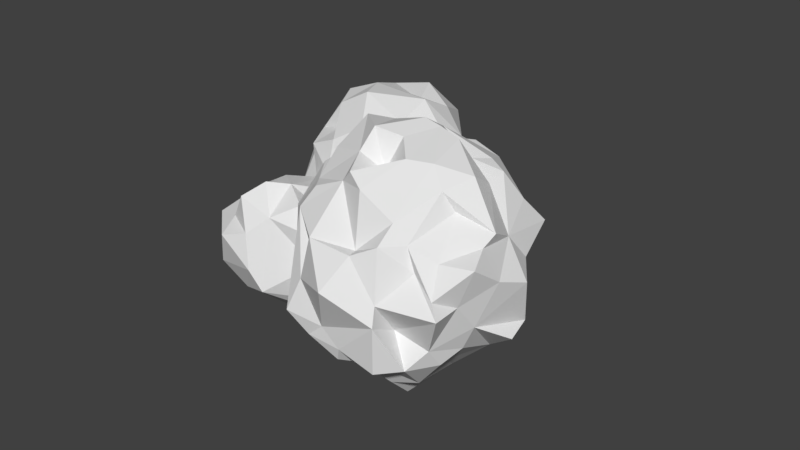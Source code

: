 # Source: explosion.blend  (saved by Blender 2.78.0; exported with 4.5.12 LTS)
import bpy
from mathutils import Matrix  # noqa: F401  (used for matrix-valued properties, if any)

bpy.ops.wm.read_factory_settings(use_empty=True)
scene = bpy.context.scene
scene.name = 'Scene'

# ---- collections
col_collection_1 = bpy.data.collections.new('Collection 1'); scene.collection.children.link(col_collection_1)

# ---- world
world_world = bpy.data.worlds.new('World'); scene.world = world_world
world_world.color = (0.05088, 0.05088, 0.05088)
world_world.use_sun_shadow = False
world_world.sun_shadow_jitter_overblur = 0.0
world_world.cycles.sampling_method = 'MANUAL'

# ---- meshes
me_icosphere_002 = bpy.data.meshes.new('Icosphere.002')
me_icosphere_002.from_pydata([(0.739, -0.6854, -0.396), (-0.221, -0.9627, -0.4036), (-0.867, 0.08777, -0.4344), (0.7859, 0.4079, -0.2251), (0.08865, -1.04, 0.1046), (1.056, -0.0966, 0.2898), (-0.1297, 0.04378, 0.9619), (0.8014, -0.18, -0.613), (0.3973, 0.1799, -0.8731), (-0.4936, -0.2255, -0.776), (-0.2877, 0.335, -0.8052), (0.07229, 0.7899, -0.6366), (0.9801, 0.1914, 0.1356), (-0.6712, -0.8309, 0.144), (0.3915, 0.9409, -0.09128), (-0.1696, 0.8895, 0.006617), (0.6661, 0.5548, 0.2947), (0.6645, -0.1214, 0.6889), (-0.3447, -0.4225, 0.7848), (-0.3012, 0.4037, 0.8748), (0.004957, 0.5057, 0.8245), (-0.00764, -0.3176, -1.041), (0.3927, 0.4857, -0.5497), (-0.3844, 0.5964, -0.4339), (0.9169, -0.4946, -0.2883), (-0.102, -0.7693, -0.2315), (0.4056, -0.9433, 0.3279), (-0.8975, -0.148, -0.317), (-0.7394, -0.5734, 0.2939), (-0.3484, 0.8919, -0.4399), (-0.8528, 0.3258, 0.1433), (-0.4246, -0.6189, 0.3612), (0.2085, 0.1303, 0.9919), (-0.5658, 0.4747, 0.5411), (0.3856, 0.5308, 0.4581), (-0.1989, -0.5187, -0.7642), (0.732, 0.3867, -0.5067), (-0.1615, 0.7663, -0.5937), (-0.9197, -0.4476, -0.2328), (-0.8139, 0.2233, -0.1695), (0.2213, 0.9576, 0.3722), (0.8164, -0.2064, 0.4661), (-0.0001781, -0.4425, 0.8247), (-0.1788, -0.1205, 0.7332), (0.6896, 0.3115, 0.6349), (-0.4644, -0.07399, 0.7253), (-0.6864, 0.09124, 0.5309), (-0.08665, -0.6996, 0.5543), (0.3524, -0.3369, 0.8579), (0.5851, -0.694, 0.4007), (0.5027, 0.6438, -0.31), (-0.1692, 0.8947, 0.4888), (-0.5808, 0.7484, 0.04317), (-0.8417, -0.08561, 0.4055), (-0.3118, -0.8807, 0.07248), (0.9016, -0.678, 0.01003), (0.8775, -0.2543, 0.1263), (-0.06899, 1.019, -0.2449), (-0.6904, 0.5645, -0.3323), (-0.6548, -0.5934, -0.5278), (0.4516, -0.8568, -0.0125), (0.1508, -0.8613, -0.3869), (0.4685, -0.7651, -0.2856), (0.7864, 0.01467, -0.05736), (0.1547, 0.2482, -0.9134), (0.06721, -0.6322, -0.7618), (0.2888, -0.31, -0.8662)], [], [(64, 66, 21), (0, 7, 24), (64, 21, 9), (1, 61, 25), (0, 24, 62), (2, 27, 39), (4, 49, 42), (28, 31, 45), (40, 51, 34), (5, 44, 17), (17, 44, 32), (16, 34, 20), (51, 33, 19), (19, 45, 6), (19, 46, 45), (18, 42, 43), (42, 49, 48), (14, 40, 16), (15, 51, 40), (39, 53, 30), (60, 49, 26), (60, 55, 49), (11, 37, 57), (52, 58, 30), (4, 61, 60), (56, 63, 5), (56, 24, 63), (7, 36, 63), (8, 64, 22), (10, 37, 11), (9, 2, 10), (35, 66, 65), (66, 62, 61), (66, 7, 62), (7, 0, 62), (65, 66, 61), (35, 61, 1), (35, 65, 61), (8, 66, 64), (36, 7, 8), (7, 66, 8), (36, 22, 3), (36, 8, 22), (35, 1, 59), (9, 35, 59), (2, 9, 27), (9, 59, 27), (10, 2, 58), (37, 23, 29), (37, 10, 23), (10, 58, 23), (22, 64, 11), (64, 10, 11), (22, 50, 3), (22, 11, 50), (63, 3, 12), (63, 36, 3), (24, 7, 63), (5, 63, 12), (60, 61, 62), (4, 60, 26), (59, 1, 13), (38, 59, 13), (38, 13, 28), (58, 2, 39), (30, 58, 39), (52, 30, 33), (37, 29, 57), (14, 57, 15), (14, 50, 57), (50, 11, 57), (14, 15, 40), (56, 5, 41), (49, 56, 41), (49, 55, 56), (26, 49, 4), (13, 54, 47), (54, 4, 47), (28, 13, 31), (13, 47, 31), (38, 28, 53), (30, 46, 33), (30, 53, 46), (52, 33, 51), (51, 15, 52), (16, 40, 34), (12, 50, 16), (50, 14, 16), (12, 44, 5), (12, 16, 44), (41, 5, 17), (48, 49, 17), (49, 41, 17), (42, 32, 6), (42, 48, 32), (48, 17, 32), (47, 4, 42), (42, 18, 47), (43, 42, 6), (53, 28, 45), (46, 53, 45), (6, 45, 43), (45, 18, 43), (20, 51, 19), (32, 20, 6), (20, 19, 6), (32, 44, 20), (44, 16, 20), (34, 51, 20), (33, 46, 19), (45, 31, 18), (31, 47, 18), (3, 50, 12), (57, 29, 15), (29, 52, 15), (39, 27, 53), (1, 54, 13), (1, 25, 54), (25, 4, 54), (62, 55, 60), (62, 24, 55), (24, 56, 55), (29, 58, 52), (29, 23, 58), (27, 38, 53), (27, 59, 38), (25, 61, 4), (64, 9, 10), (21, 35, 9), (21, 66, 35)])
me_icosphere_002.use_remesh_preserve_volume = False
me_icosphere_002.use_remesh_preserve_attributes = False
me_icosphere_002.use_mirror_vertex_groups = False
me_icosphere_002.update()
me_icosphere_001 = bpy.data.meshes.new('Icosphere.001')
me_icosphere_001.from_pydata([(0.7459, -0.74, -0.3645), (0.8849, -0.1688, 0.4768), (-0.0389, -0.06196, 0.9404), (0.4085, 0.1934, -0.9032), (-0.2591, 0.2524, -0.8598), (0.1333, -1.095, 0.01892), (0.6174, -0.8165, 0.1618), (-0.6982, -0.8329, 0.1195), (-0.8879, 0.2542, 0.0543), (-0.1097, 0.8598, 0.07617), (-0.1891, 0.8562, 0.472), (0.486, -0.02746, 0.7453), (0.2501, 0.5022, 0.7035), (0.4563, 0.5404, -0.4933), (-0.3671, 0.5009, -0.4883), (-0.8765, -0.1702, -0.3696), (-0.761, -0.5068, 0.3777), (0.562, 0.5413, -0.3472), (0.3143, -0.5708, 0.586), (0.2587, 0.06206, 0.9627), (0.05226, -0.6372, -0.8017), (0.71, 0.4339, -0.5586), (0.8235, 0.4373, -0.2412), (-0.07744, 1.065, -0.2586), (-0.8395, -0.1488, 0.4414), (0.5856, 0.5572, 0.3767), (0.6501, -0.009286, 0.732), (-0.1828, -0.1131, 0.6924), (-0.252, 0.05304, 0.9816), (0.1426, 0.1562, 0.9976), (-0.1518, -0.7047, 0.5805), (0.4617, -0.4617, 0.8021), (0.6001, -0.6743, 0.4637), (-0.3419, 0.8004, -0.07789), (-0.4971, 0.7867, 0.2728), (-0.001982, -0.8317, 0.2548), (0.03877, 0.8456, -0.4455), (0.8097, -0.09129, -0.2647), (0.3307, 0.3979, -0.5365), (0.3796, 0.03019, -0.9065), (0.01712, 0.1059, -0.9647), (0.1675, -0.8466, 0.3316), (-0.3598, 0.898, -0.4993), (-0.8692, 0.1326, 0.3222), (0.4978, -0.7545, 0.3947), (-0.6505, 0.4366, 0.5338), (-0.161, -0.5669, -0.8365), (0.8281, -0.1109, -0.6279), (0.1673, -0.379, 0.8674), (-0.4512, -0.3263, 0.7983), (-0.2964, 0.4227, 0.9258), (0.5927, 0.5508, 0.6355), (-0.7152, -0.07318, 0.5693), (0.02641, -0.5056, 0.7526), (0.5508, 0.8157, 0.01895), (-0.6226, 0.7563, 0.08913), (0.7346, -0.4365, 0.3133), (0.3707, -0.7659, -0.4116), (0.9441, 0.2676, -0.1142), (0.841, 0.0805, -0.413), (0.04784, 0.8498, -0.6479), (-0.3517, -0.1357, -0.8617), (0.9011, -0.388, -0.2975), (-0.4395, 0.8432, -0.1787), (-0.2693, -0.8049, 0.4482), (0.2128, -0.5524, 0.7378), (-0.0768, -0.8913, -0.5132), (-0.3157, -0.9043, -0.5221), (0.7039, 0.3641, -0.3072), (-0.3166, -0.9519, -0.1073), (0.3289, 0.9671, 0.3411), (-0.07222, 0.5118, 0.8446), (-0.395, 0.5703, 0.6156), (-0.5456, 0.2077, 0.7543), (-0.5051, -0.2135, 0.6729), (-0.8862, 0.1937, -0.141), (-0.9618, -0.4517, -0.2486), (-0.6927, -0.5774, -0.32), (0.4477, -0.8139, -0.2065), (0.7776, 0.01655, 0.007278), (0.08291, 0.3473, -0.9075), (-0.58, 0.1434, -0.7197), (-0.5596, -0.2125, -0.7623), (-0.5766, -0.6746, -0.5417), (0.2729, -0.5846, -0.6311), (0.6222, -0.4587, -0.5969), (0.3413, -0.3542, -0.8357), (0.1986, -0.8126, -0.5211), (0.6797, -0.08402, -0.6631), (-0.2581, -0.3644, -0.8162), (-0.7422, 0.0688, -0.5465), (-0.2952, 0.579, -0.6464), (-0.1904, 0.7831, -0.579), (0.02557, 0.5602, -0.7393), (0.4124, -0.9711, 0.3429), (0.3047, -0.9128, 0.02074), (-0.5664, -0.711, -0.4336), (-0.7971, -0.4952, -0.4374), (-0.8421, -0.4733, 0.0272), (-0.8027, 0.2275, -0.4966), (-0.6029, 0.7008, -0.2098), (-0.6683, 0.5898, -0.4124), (-0.8249, 0.5016, 0.02585), (0.2388, 0.8445, -0.3228), (0.3077, 0.9818, -0.09537), (1.082, -0.06756, 0.2421), (0.8476, -0.6793, 0.06994), (0.894, -0.3375, 0.08131), (0.1056, -1.015, 0.1296), (-0.2958, -0.8914, 0.03646), (-0.4707, -0.7452, 0.3573), (-0.7755, -0.3278, 0.2627), (-0.8725, 0.002184, 0.2536), (-0.5461, 0.5659, 0.4322), (-0.08822, 0.9207, 0.2773), (0.4194, 0.7684, 0.2721), (0.6646, 0.5692, 0.2634), (0.977, 0.1971, 0.1816), (0.7121, -0.2045, 0.716), (0.594, -0.2904, 0.665), (0.3801, -0.08184, 0.9232), (-0.05304, -0.7756, 0.4397), (-0.3822, -0.462, 0.7201), (-0.03882, -0.3192, 0.8808), (-0.6929, 0.1092, 0.5421), (-0.3732, -0.06774, 0.8359), (-0.3314, 0.7698, 0.6058), (0.2913, 0.5589, 0.4911), (0.7568, 0.3192, 0.5927), (0.2986, 0.3021, 0.8643), (0.04085, 0.871, 0.4583), (-0.4248, -0.6529, 0.3432), (0.6547, 0.4761, -0.02887), (-0.2628, 0.9929, -0.1167), (-0.9472, 0.1025, -0.4397), (-0.8941, -0.1016, -0.0136), (-0.1443, -0.7483, -0.252), (0.8764, -0.5445, -0.3303), (0.4307, 0.7116, -0.3713), (-0.4192, 0.7082, -0.3168), (0.1026, -0.883, -0.3546), (0.0406, 0.2162, -0.87), (-0.01842, -0.3517, -1.089), (0.7014, -0.2854, -0.6694), (0.2275, -0.2245, -0.8992)], [], [(0, 85, 62), (0, 62, 137), (66, 136, 69), (41, 44, 18), (70, 130, 127), (128, 25, 51), (12, 71, 129), (49, 122, 123), (53, 65, 48), (54, 115, 116), (7, 69, 110), (5, 108, 35), (24, 76, 98), (5, 95, 108), (107, 62, 79), (4, 92, 93), (4, 91, 92), (61, 90, 81), (61, 82, 90), (21, 88, 3), (20, 66, 96), (90, 15, 134), (4, 61, 81), (93, 92, 60), (38, 93, 60), (38, 60, 13), (37, 59, 58), (21, 68, 22), (62, 47, 37), (57, 85, 78), (108, 94, 41), (108, 95, 94), (98, 77, 7), (111, 98, 16), (90, 134, 99), (113, 55, 102), (36, 92, 23), (115, 104, 70), (6, 106, 56), (94, 44, 41), (94, 6, 44), (6, 56, 44), (35, 121, 64), (35, 108, 121), (110, 109, 64), (110, 64, 131), (34, 113, 10), (70, 114, 130), (117, 116, 128), (132, 54, 116), (119, 118, 11), (31, 119, 120), (123, 19, 2), (123, 48, 19), (30, 65, 53), (30, 121, 65), (121, 41, 18), (123, 122, 53), (27, 123, 2), (24, 16, 74), (71, 50, 28), (25, 115, 127), (127, 130, 12), (72, 124, 73), (74, 122, 49), (74, 131, 122), (22, 132, 58), (17, 54, 22), (136, 5, 109), (78, 137, 106), (17, 138, 54), (14, 101, 139), (15, 76, 135), (136, 140, 5), (40, 80, 39), (62, 143, 47), (142, 144, 86), (142, 86, 46), (47, 143, 88), (142, 89, 61), (142, 46, 89), (80, 141, 4), (141, 61, 4), (80, 40, 141), (39, 80, 3), (15, 97, 76), (135, 76, 24), (139, 101, 100), (63, 100, 55), (63, 139, 100), (138, 60, 103), (54, 138, 103), (137, 107, 106), (137, 62, 107), (78, 106, 6), (69, 136, 109), (75, 135, 112), (75, 134, 135), (134, 15, 135), (75, 112, 8), (63, 55, 33), (133, 63, 33), (23, 133, 9), (133, 33, 9), (22, 54, 132), (65, 18, 32), (131, 30, 122), (131, 64, 30), (72, 73, 50), (10, 126, 71), (12, 10, 71), (12, 130, 10), (19, 129, 29), (19, 11, 129), (128, 51, 12), (129, 128, 12), (115, 70, 127), (12, 25, 127), (29, 71, 28), (19, 29, 2), (29, 28, 2), (71, 126, 72), (50, 71, 72), (113, 45, 72), (125, 49, 27), (28, 125, 27), (28, 27, 2), (124, 52, 74), (124, 24, 52), (125, 124, 74), (125, 74, 49), (52, 24, 74), (123, 53, 48), (53, 122, 30), (65, 121, 18), (19, 48, 120), (48, 31, 120), (32, 56, 119), (31, 32, 119), (120, 119, 11), (118, 1, 26), (11, 118, 26), (117, 128, 1), (128, 116, 25), (25, 116, 115), (130, 114, 10), (34, 33, 55), (114, 9, 34), (9, 33, 34), (114, 34, 10), (10, 113, 126), (43, 24, 124), (43, 124, 45), (112, 135, 24), (43, 112, 24), (111, 16, 24), (110, 131, 16), (109, 5, 35), (64, 109, 35), (108, 41, 121), (64, 121, 30), (44, 56, 32), (56, 106, 107), (56, 105, 1), (104, 114, 70), (104, 9, 114), (103, 60, 36), (104, 23, 9), (104, 103, 23), (103, 36, 23), (92, 42, 23), (113, 43, 45), (113, 102, 43), (102, 8, 43), (102, 101, 75), (102, 100, 101), (102, 75, 8), (99, 134, 75), (98, 7, 16), (77, 76, 97), (96, 67, 69), (67, 66, 69), (77, 69, 7), (77, 96, 69), (95, 6, 94), (140, 57, 78), (140, 87, 57), (78, 95, 140), (95, 78, 6), (78, 85, 0), (79, 58, 117), (105, 79, 117), (105, 117, 1), (37, 47, 59), (79, 62, 37), (79, 37, 58), (58, 59, 22), (59, 21, 22), (13, 60, 138), (13, 138, 17), (80, 4, 93), (60, 92, 36), (14, 91, 101), (92, 139, 42), (92, 91, 139), (91, 14, 139), (91, 4, 81), (91, 81, 101), (81, 99, 101), (81, 90, 99), (15, 82, 97), (90, 82, 15), (82, 89, 83), (82, 61, 89), (82, 83, 97), (96, 66, 67), (83, 96, 97), (21, 3, 13), (68, 13, 17), (68, 21, 13), (143, 86, 39), (88, 143, 39), (88, 39, 3), (39, 144, 40), (66, 87, 140), (66, 20, 87), (20, 86, 84), (87, 20, 84), (84, 85, 57), (84, 57, 87), (86, 85, 84), (86, 143, 85), (46, 86, 20), (86, 144, 39), (47, 88, 21), (89, 96, 83), (89, 46, 96), (46, 20, 96), (3, 93, 38), (3, 80, 93), (3, 38, 13), (47, 21, 59), (107, 79, 105), (5, 140, 95), (77, 97, 96), (98, 76, 77), (24, 98, 111), (101, 99, 75), (55, 100, 102), (54, 103, 104), (115, 54, 104), (107, 105, 56), (110, 69, 109), (7, 110, 16), (8, 112, 43), (55, 113, 34), (117, 58, 116), (58, 132, 116), (119, 56, 118), (56, 1, 118), (48, 65, 31), (65, 32, 31), (49, 123, 27), (50, 73, 125), (73, 124, 125), (50, 125, 28), (126, 113, 72), (129, 71, 29), (51, 25, 12), (11, 26, 129), (26, 128, 129), (120, 11, 19), (1, 128, 26), (45, 124, 72), (74, 16, 131), (44, 32, 18), (68, 17, 22), (23, 42, 133), (42, 63, 133), (0, 137, 78), (42, 139, 63), (136, 66, 140), (141, 40, 61), (40, 142, 61), (62, 85, 143), (40, 144, 142)])
me_icosphere_001.use_remesh_preserve_volume = False
me_icosphere_001.use_remesh_preserve_attributes = False
me_icosphere_001.use_mirror_vertex_groups = False
me_icosphere_001.update()
me_icosphere = bpy.data.meshes.new('Icosphere')
me_icosphere.from_pydata([(-0.221, -0.9627, -0.4036), (0.7859, 0.4079, -0.2251), (0.08865, -1.04, 0.1046), (1.056, -0.0966, 0.2898), (-0.1297, 0.04378, 0.9619), (0.8014, -0.18, -0.613), (0.3973, 0.1799, -0.8731), (-0.4936, -0.2255, -0.776), (-0.2877, 0.335, -0.8052), (0.07229, 0.7899, -0.6366), (0.9801, 0.1914, 0.1356), (-0.7112, -0.7914, 0.1671), (0.3915, 0.9409, -0.09128), (-0.1696, 0.8895, 0.006617), (0.7825, -0.1713, 0.5768), (-0.3447, -0.4225, 0.7848), (-0.3012, 0.4037, 0.8748), (0.004957, 0.5057, 0.8245), (0.04999, -0.3267, -0.9854), (0.3927, 0.4857, -0.5497), (-0.3844, 0.5964, -0.4339), (0.9015, -0.5559, -0.3289), (0.4056, -0.9433, 0.3279), (-0.8729, 0.05778, -0.4095), (-0.3484, 0.8919, -0.4399), (0.2735, 0.01111, 0.9992), (-0.5658, 0.4747, 0.5411), (0.3856, 0.5308, 0.4581), (8.423e-05, -0.5793, -0.7772), (0.732, 0.3867, -0.5067), (-0.1615, 0.7663, -0.5937), (-0.9197, -0.4476, -0.2328), (-0.835, 0.3292, 0.1109), (0.2213, 0.9576, 0.3722), (-0.0001781, -0.4425, 0.8247), (-0.4369, -0.08824, 0.719), (0.7343, 0.3666, 0.5455), (-0.835, -0.06702, 0.4123), (-0.1099, -0.699, 0.528), (0.5851, -0.694, 0.4007), (0.5027, 0.6438, -0.31), (-0.1692, 0.8947, 0.4888), (-0.5808, 0.7484, 0.04317), (-0.2544, -0.8425, -0.01737), (0.9016, -0.678, 0.01003), (0.8775, -0.2543, 0.1263), (-0.06899, 1.019, -0.2449), (-0.6904, 0.5645, -0.3323), (-0.6548, -0.5934, -0.5278), (0.4978, -0.8076, -0.1776), (0.1508, -0.8613, -0.3869), (0.7864, 0.01467, -0.05736), (0.1547, 0.2482, -0.9134)], [], [(52, 18, 7), (0, 50, 43), (2, 39, 34), (11, 38, 35), (33, 41, 27), (3, 36, 14), (14, 36, 25), (36, 27, 17), (41, 26, 16), (16, 35, 4), (16, 37, 35), (15, 34, 35), (34, 39, 25), (12, 33, 36), (13, 41, 33), (49, 39, 22), (49, 44, 39), (9, 30, 46), (42, 47, 32), (2, 50, 49), (45, 51, 3), (45, 21, 51), (5, 29, 51), (6, 52, 19), (8, 30, 9), (7, 23, 8), (18, 49, 50), (18, 5, 49), (5, 21, 49), (28, 18, 50), (28, 50, 0), (6, 18, 52), (29, 5, 6), (5, 18, 6), (29, 19, 1), (29, 6, 19), (28, 0, 48), (7, 28, 48), (7, 48, 23), (8, 23, 47), (30, 20, 24), (30, 8, 20), (8, 47, 20), (19, 52, 9), (52, 8, 9), (19, 40, 1), (19, 9, 40), (51, 1, 10), (51, 29, 1), (21, 5, 51), (3, 51, 10), (2, 49, 22), (48, 0, 11), (31, 48, 11), (47, 23, 32), (42, 32, 26), (30, 24, 46), (12, 46, 13), (12, 40, 46), (40, 9, 46), (12, 13, 33), (45, 3, 14), (39, 45, 14), (39, 44, 45), (22, 39, 2), (11, 43, 38), (43, 2, 38), (31, 11, 37), (32, 37, 26), (42, 26, 41), (41, 13, 42), (36, 33, 27), (10, 40, 36), (40, 12, 36), (10, 36, 3), (25, 39, 14), (34, 25, 4), (38, 2, 34), (34, 15, 38), (35, 34, 4), (37, 11, 35), (17, 41, 16), (25, 17, 4), (17, 16, 4), (25, 36, 17), (27, 41, 17), (26, 37, 16), (35, 38, 15), (1, 40, 10), (46, 24, 13), (24, 42, 13), (32, 23, 37), (0, 43, 11), (49, 21, 44), (21, 45, 44), (24, 47, 42), (24, 20, 47), (23, 31, 37), (23, 48, 31), (43, 50, 2), (52, 7, 8), (18, 28, 7)])
me_icosphere.use_remesh_preserve_volume = False
me_icosphere.use_remesh_preserve_attributes = False
me_icosphere.use_mirror_vertex_groups = False
me_icosphere.update()

# ---- objects
ob_icosphere_002 = bpy.data.objects.new('Icosphere.002', me_icosphere_002)
ob_icosphere_001 = bpy.data.objects.new('Icosphere.001', me_icosphere_001)
ob_icosphere = bpy.data.objects.new('Icosphere', me_icosphere)

# ---- transforms, parenting, visibility, modifiers, constraints
ob_icosphere_002.location = (-0.2559, 0.7757, 0.4925)
ob_icosphere_002.rotation_euler = (0.426, -0.3385, 0.0)
ob_icosphere_002.scale = (1.263, 1.199, 1.076)
ob_icosphere_002.lineart.crease_threshold = 0.0
ob_icosphere_001.location = (0.9963, -0.3377, 0.1038)
ob_icosphere_001.rotation_euler = (0.0, -0.0, 0.7436)
ob_icosphere_001.scale = (1.522, 1.664, 1.592)
ob_icosphere_001.lineart.crease_threshold = 0.0
ob_icosphere.location = (-0.6203, -0.638, -0.2405)
ob_icosphere.rotation_euler = (-0.8372, -0.4605, 0.04812)
ob_icosphere.scale = (0.9209, 1.028, 0.9013)
ob_icosphere.lineart.crease_threshold = 0.0

# ---- collection membership
col_collection_1.objects.link(ob_icosphere_002)
col_collection_1.objects.link(ob_icosphere_001)
col_collection_1.objects.link(ob_icosphere)

# ---- scene / render settings (as saved in the file)
scene.frame_start = 1; scene.frame_end = 250; scene.frame_set(1)
scene.render.engine = 'BLENDER_EEVEE_NEXT'
scene.render.resolution_percentage = 50
scene.render.dither_intensity = 0.0
scene.cycles.use_denoising = False
scene.cycles.samples = 128
scene.cycles.sampling_pattern = 'TABULATED_SOBOL'
scene.cycles.light_sampling_threshold = 0.0
scene.cycles.use_adaptive_sampling = False
scene.cycles.use_light_tree = False
scene.cycles.blur_glossy = 0.0
scene.cycles.sample_clamp_indirect = 0.0
scene.view_settings.view_transform = 'Standard'
bpy.context.view_layer.update()

# ---- added for rendering (the .blend has no active camera and no usable light): camera, sun
cam_auto = bpy.data.cameras.new('AutoCamera')
cam_auto.lens = 50.0
cam_auto.sensor_width = 36.0
cam_auto.clip_end = 1000.0
ob_auto_camera = bpy.data.objects.new('AutoCamera', cam_auto)
scene.collection.objects.link(ob_auto_camera)
ob_auto_camera.location = (8.58642, -9.59532, 6.53156)
ob_auto_camera.rotation_euler = (1.09748, -7.21219e-08, 0.694738)
scene.camera = ob_auto_camera
light_auto_sun = bpy.data.lights.new('AutoSun', 'SUN')
light_auto_sun.energy = 3.0
light_auto_sun.angle = 0.0523599
ob_auto_sun = bpy.data.objects.new('AutoSun', light_auto_sun)
scene.collection.objects.link(ob_auto_sun)
ob_auto_sun.rotation_euler = (0.872665, 0.174533, 0.523599)
bpy.context.view_layer.update()
